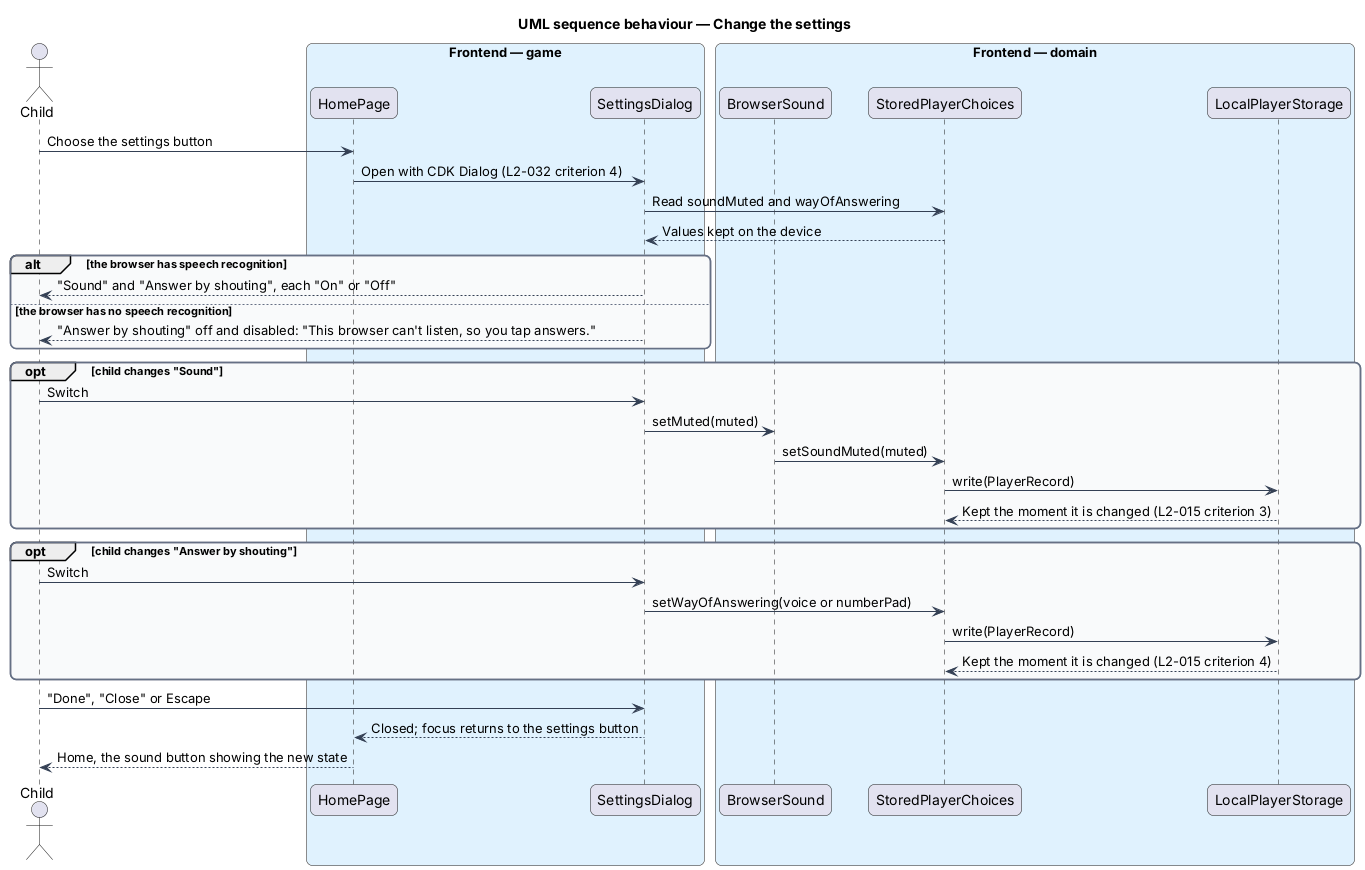

The diagram above was rendered by PlantUML. Its source (embedded in the PNG):
@startuml
title UML sequence behaviour — Change the settings
skinparam backgroundColor #FFFFFF
skinparam shadowing false
skinparam roundcorner 12
skinparam defaultFontName Arial
skinparam ArrowColor #344054
skinparam rectangle {
  BorderColor #344054
  FontColor #101828
}
skinparam package {
  BorderColor #667085
  FontColor #101828
  BackgroundColor #F9FAFB
}
actor "Child" as actor
box "Frontend — game" #E0F2FE
  participant "HomePage" as home
  participant "SettingsDialog" as dialog
end box
box "Frontend — domain" #E0F2FE
  participant "BrowserSound" as sound
  participant "StoredPlayerChoices" as choices
  participant "LocalPlayerStorage" as storage
end box
actor -> home : Choose the settings button
home -> dialog : Open with CDK Dialog (L2-032 criterion 4)
dialog -> choices : Read soundMuted and wayOfAnswering
choices --> dialog : Values kept on the device
alt the browser has speech recognition
  dialog --> actor : "Sound" and "Answer by shouting", each "On" or "Off"
else the browser has no speech recognition
  dialog --> actor : "Answer by shouting" off and disabled: "This browser can't listen, so you tap answers."
end
opt child changes "Sound"
  actor -> dialog : Switch
  dialog -> sound : setMuted(muted)
  sound -> choices : setSoundMuted(muted)
  choices -> storage : write(PlayerRecord)
  storage --> choices : Kept the moment it is changed (L2-015 criterion 3)
end
opt child changes "Answer by shouting"
  actor -> dialog : Switch
  dialog -> choices : setWayOfAnswering(voice or numberPad)
  choices -> storage : write(PlayerRecord)
  storage --> choices : Kept the moment it is changed (L2-015 criterion 4)
end
actor -> dialog : "Done", "Close" or Escape
dialog --> home : Closed; focus returns to the settings button
home --> actor : Home, the sound button showing the new state
@enduml